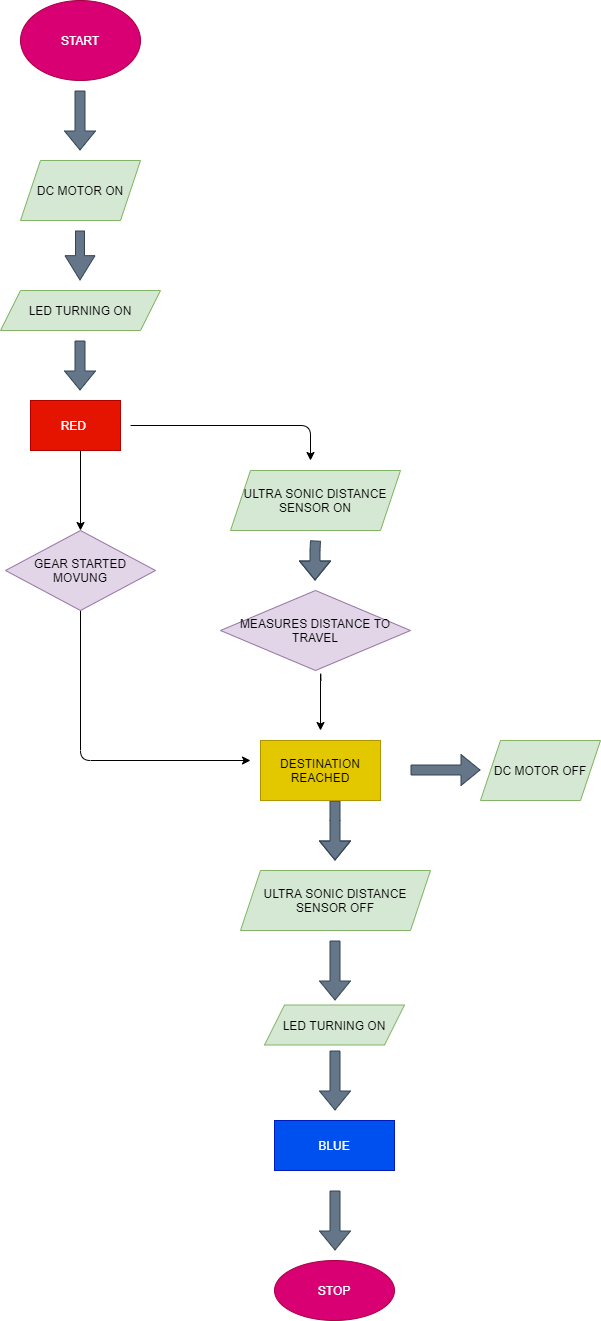

The diagram above was exported from draw.io. Its source (the exported page's mxGraphModel, read from the mxfile embedded in the PNG):
<mxGraphModel dx="782" dy="1548" grid="1" gridSize="10" guides="1" tooltips="1" connect="1" arrows="1" fold="1" page="1" pageScale="1" pageWidth="827" pageHeight="1169" math="0" shadow="0">
  <root>
    <mxCell id="0" />
    <mxCell id="1" parent="0" />
    <mxCell id="12xQ4uoVq-_M3GOOilct-2" value="START" style="ellipse;whiteSpace=wrap;html=1;fillColor=#d80073;strokeColor=#A50040;fontColor=#ffffff;" parent="1" vertex="1">
      <mxGeometry x="160" y="-420" width="120" height="80" as="geometry" />
    </mxCell>
    <mxCell id="12xQ4uoVq-_M3GOOilct-3" value="" style="shape=flexArrow;endArrow=classic;html=1;fillColor=#647687;strokeColor=#314354;" parent="1" edge="1">
      <mxGeometry width="50" height="50" relative="1" as="geometry">
        <mxPoint x="219.5" y="-330" as="sourcePoint" />
        <mxPoint x="219.5" y="-270" as="targetPoint" />
      </mxGeometry>
    </mxCell>
    <mxCell id="12xQ4uoVq-_M3GOOilct-5" value="" style="shape=flexArrow;endArrow=classic;html=1;width=9;endSize=7.78;fillColor=#647687;strokeColor=#314354;" parent="1" edge="1">
      <mxGeometry width="50" height="50" relative="1" as="geometry">
        <mxPoint x="219.5" y="-190" as="sourcePoint" />
        <mxPoint x="219.5" y="-140" as="targetPoint" />
        <Array as="points">
          <mxPoint x="219.5" y="-190" />
        </Array>
      </mxGeometry>
    </mxCell>
    <mxCell id="12xQ4uoVq-_M3GOOilct-7" value="" style="shape=flexArrow;endArrow=classic;html=1;fillColor=#647687;strokeColor=#314354;" parent="1" edge="1">
      <mxGeometry width="50" height="50" relative="1" as="geometry">
        <mxPoint x="219.5" y="-80" as="sourcePoint" />
        <mxPoint x="219.5" y="-30" as="targetPoint" />
        <Array as="points">
          <mxPoint x="219.5" y="-80" />
        </Array>
      </mxGeometry>
    </mxCell>
    <mxCell id="12xQ4uoVq-_M3GOOilct-11" value="" style="endArrow=classic;html=1;exitX=1;exitY=0.5;exitDx=0;exitDy=0;" parent="1" edge="1">
      <mxGeometry width="50" height="50" relative="1" as="geometry">
        <mxPoint x="270" y="5" as="sourcePoint" />
        <mxPoint x="450" y="40" as="targetPoint" />
        <Array as="points">
          <mxPoint x="450" y="5" />
        </Array>
      </mxGeometry>
    </mxCell>
    <mxCell id="12xQ4uoVq-_M3GOOilct-15" value="" style="shape=flexArrow;endArrow=classic;html=1;fillColor=#647687;strokeColor=#314354;" parent="1" edge="1">
      <mxGeometry width="50" height="50" relative="1" as="geometry">
        <mxPoint x="455" y="120" as="sourcePoint" />
        <mxPoint x="454.5" y="160" as="targetPoint" />
        <Array as="points">
          <mxPoint x="454.5" y="130" />
        </Array>
      </mxGeometry>
    </mxCell>
    <mxCell id="12xQ4uoVq-_M3GOOilct-18" value="" style="endArrow=classic;html=1;exitX=0.5;exitY=1;exitDx=0;exitDy=0;" parent="1" edge="1">
      <mxGeometry width="50" height="50" relative="1" as="geometry">
        <mxPoint x="220" y="30" as="sourcePoint" />
        <mxPoint x="220" y="110" as="targetPoint" />
      </mxGeometry>
    </mxCell>
    <mxCell id="12xQ4uoVq-_M3GOOilct-20" value="" style="endArrow=classic;html=1;" parent="1" edge="1">
      <mxGeometry width="50" height="50" relative="1" as="geometry">
        <mxPoint x="460.5" y="260" as="sourcePoint" />
        <mxPoint x="460" y="310" as="targetPoint" />
        <Array as="points">
          <mxPoint x="460" y="250" />
        </Array>
      </mxGeometry>
    </mxCell>
    <mxCell id="12xQ4uoVq-_M3GOOilct-23" value="" style="shape=flexArrow;endArrow=classic;html=1;fillColor=#647687;strokeColor=#314354;" parent="1" edge="1">
      <mxGeometry width="50" height="50" relative="1" as="geometry">
        <mxPoint x="474.5" y="380" as="sourcePoint" />
        <mxPoint x="474.5" y="440" as="targetPoint" />
        <Array as="points">
          <mxPoint x="474.5" y="400" />
        </Array>
      </mxGeometry>
    </mxCell>
    <mxCell id="12xQ4uoVq-_M3GOOilct-25" value="" style="endArrow=classic;html=1;exitX=0.5;exitY=1;exitDx=0;exitDy=0;entryX=0;entryY=0.5;entryDx=0;entryDy=0;" parent="1" edge="1">
      <mxGeometry width="50" height="50" relative="1" as="geometry">
        <mxPoint x="220" y="170" as="sourcePoint" />
        <mxPoint x="390" y="340" as="targetPoint" />
        <Array as="points">
          <mxPoint x="220" y="340" />
        </Array>
      </mxGeometry>
    </mxCell>
    <mxCell id="12xQ4uoVq-_M3GOOilct-26" value="" style="shape=flexArrow;endArrow=classic;html=1;fillColor=#647687;strokeColor=#314354;" parent="1" edge="1">
      <mxGeometry width="50" height="50" relative="1" as="geometry">
        <mxPoint x="550" y="349.5" as="sourcePoint" />
        <mxPoint x="620" y="349.5" as="targetPoint" />
      </mxGeometry>
    </mxCell>
    <mxCell id="12xQ4uoVq-_M3GOOilct-28" value="" style="shape=flexArrow;endArrow=classic;html=1;fillColor=#647687;strokeColor=#314354;" parent="1" edge="1">
      <mxGeometry width="50" height="50" relative="1" as="geometry">
        <mxPoint x="474.5" y="520" as="sourcePoint" />
        <mxPoint x="474.5" y="580" as="targetPoint" />
      </mxGeometry>
    </mxCell>
    <mxCell id="12xQ4uoVq-_M3GOOilct-30" value="" style="shape=flexArrow;endArrow=classic;html=1;fillColor=#647687;strokeColor=#314354;" parent="1" edge="1">
      <mxGeometry width="50" height="50" relative="1" as="geometry">
        <mxPoint x="474.5" y="630" as="sourcePoint" />
        <mxPoint x="474.5" y="690" as="targetPoint" />
      </mxGeometry>
    </mxCell>
    <mxCell id="12xQ4uoVq-_M3GOOilct-32" value="" style="shape=flexArrow;endArrow=classic;html=1;fillColor=#647687;strokeColor=#314354;" parent="1" edge="1">
      <mxGeometry width="50" height="50" relative="1" as="geometry">
        <mxPoint x="474.5" y="770" as="sourcePoint" />
        <mxPoint x="474.5" y="830" as="targetPoint" />
        <Array as="points" />
      </mxGeometry>
    </mxCell>
    <mxCell id="12xQ4uoVq-_M3GOOilct-33" value="STOP" style="ellipse;whiteSpace=wrap;html=1;fillColor=#d80073;strokeColor=#A50040;fontColor=#ffffff;" parent="1" vertex="1">
      <mxGeometry x="414" y="840" width="120" height="60" as="geometry" />
    </mxCell>
    <mxCell id="omPZeV-UwfLv1wnOBMbS-1" value="DC MOTOR ON" style="shape=parallelogram;perimeter=parallelogramPerimeter;whiteSpace=wrap;html=1;fixedSize=1;fillColor=#d5e8d4;strokeColor=#82b366;" vertex="1" parent="1">
      <mxGeometry x="160" y="-260" width="120" height="60" as="geometry" />
    </mxCell>
    <mxCell id="omPZeV-UwfLv1wnOBMbS-2" value="LED TURNING ON" style="shape=parallelogram;perimeter=parallelogramPerimeter;whiteSpace=wrap;html=1;fixedSize=1;fillColor=#d5e8d4;strokeColor=#82b366;" vertex="1" parent="1">
      <mxGeometry x="140" y="-130" width="160" height="40" as="geometry" />
    </mxCell>
    <mxCell id="omPZeV-UwfLv1wnOBMbS-3" value="RED&amp;nbsp;" style="rounded=0;whiteSpace=wrap;html=1;fillColor=#e51400;strokeColor=#B20000;fontColor=#ffffff;" vertex="1" parent="1">
      <mxGeometry x="170" y="-20" width="90" height="50" as="geometry" />
    </mxCell>
    <mxCell id="omPZeV-UwfLv1wnOBMbS-4" value="GEAR STARTED MOVUNG" style="rhombus;whiteSpace=wrap;html=1;fillColor=#e1d5e7;strokeColor=#9673a6;" vertex="1" parent="1">
      <mxGeometry x="145" y="110" width="150" height="80" as="geometry" />
    </mxCell>
    <mxCell id="omPZeV-UwfLv1wnOBMbS-5" value="ULTRA SONIC DISTANCE SENSOR ON" style="shape=parallelogram;perimeter=parallelogramPerimeter;whiteSpace=wrap;html=1;fixedSize=1;fillColor=#d5e8d4;strokeColor=#82b366;" vertex="1" parent="1">
      <mxGeometry x="370" y="50" width="170" height="60" as="geometry" />
    </mxCell>
    <mxCell id="omPZeV-UwfLv1wnOBMbS-6" value="MEASURES DISTANCE TO TRAVEL" style="rhombus;whiteSpace=wrap;html=1;fillColor=#e1d5e7;strokeColor=#9673a6;" vertex="1" parent="1">
      <mxGeometry x="360" y="170" width="190" height="80" as="geometry" />
    </mxCell>
    <mxCell id="omPZeV-UwfLv1wnOBMbS-7" value="DESTINATION REACHED" style="rounded=0;whiteSpace=wrap;html=1;fillColor=#e3c800;strokeColor=#B09500;fontColor=#000000;" vertex="1" parent="1">
      <mxGeometry x="400" y="320" width="120" height="60" as="geometry" />
    </mxCell>
    <mxCell id="omPZeV-UwfLv1wnOBMbS-8" value="DC MOTOR OFF" style="shape=parallelogram;perimeter=parallelogramPerimeter;whiteSpace=wrap;html=1;fixedSize=1;fillColor=#d5e8d4;strokeColor=#82b366;" vertex="1" parent="1">
      <mxGeometry x="620" y="320" width="120" height="60" as="geometry" />
    </mxCell>
    <mxCell id="omPZeV-UwfLv1wnOBMbS-9" value="ULTRA SONIC DISTANCE SENSOR OFF" style="shape=parallelogram;perimeter=parallelogramPerimeter;whiteSpace=wrap;html=1;fixedSize=1;fillColor=#d5e8d4;strokeColor=#82b366;" vertex="1" parent="1">
      <mxGeometry x="380" y="450" width="190" height="60" as="geometry" />
    </mxCell>
    <mxCell id="omPZeV-UwfLv1wnOBMbS-10" value="LED TURNING ON" style="shape=parallelogram;perimeter=parallelogramPerimeter;whiteSpace=wrap;html=1;fixedSize=1;fillColor=#d5e8d4;strokeColor=#82b366;" vertex="1" parent="1">
      <mxGeometry x="404" y="584.5" width="140" height="40" as="geometry" />
    </mxCell>
    <mxCell id="omPZeV-UwfLv1wnOBMbS-11" value="BLUE" style="rounded=0;whiteSpace=wrap;html=1;fillColor=#0050ef;strokeColor=#001DBC;fontColor=#ffffff;" vertex="1" parent="1">
      <mxGeometry x="414" y="700" width="120" height="50" as="geometry" />
    </mxCell>
  </root>
</mxGraphModel>